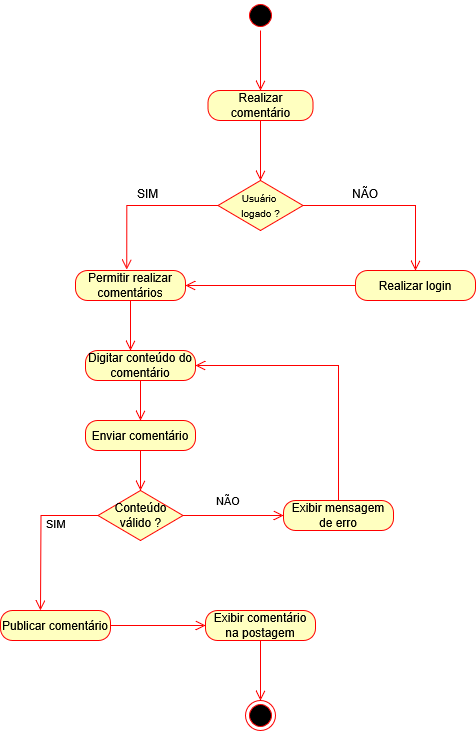

The diagram above was exported from draw.io. Its source (the exported page's mxGraphModel, read from the mxfile embedded in the PNG):
<mxGraphModel dx="2135" dy="950" grid="1" gridSize="10" guides="1" tooltips="1" connect="1" arrows="1" fold="1" page="1" pageScale="1" pageWidth="827" pageHeight="1169" math="0" shadow="0">
  <root>
    <mxCell id="0" />
    <mxCell id="1" parent="0" />
    <mxCell id="rIJgLn01jpq2tRVe8ywf-1" value="" style="ellipse;html=1;shape=startState;fillColor=#000000;strokeColor=#ff0000;" vertex="1" parent="1">
      <mxGeometry x="320" y="70" width="30" height="30" as="geometry" />
    </mxCell>
    <mxCell id="rIJgLn01jpq2tRVe8ywf-2" value="" style="edgeStyle=orthogonalEdgeStyle;html=1;verticalAlign=bottom;endArrow=open;endSize=8;strokeColor=#ff0000;rounded=0;entryX=0.5;entryY=0;entryDx=0;entryDy=0;" edge="1" parent="1" source="rIJgLn01jpq2tRVe8ywf-1" target="rIJgLn01jpq2tRVe8ywf-3">
      <mxGeometry relative="1" as="geometry">
        <mxPoint x="335" y="130" as="targetPoint" />
      </mxGeometry>
    </mxCell>
    <mxCell id="rIJgLn01jpq2tRVe8ywf-3" value="Realizar comentário" style="rounded=1;whiteSpace=wrap;html=1;arcSize=40;fontColor=#000000;fillColor=#ffffc0;strokeColor=#ff0000;" vertex="1" parent="1">
      <mxGeometry x="282.5" y="160" width="105" height="30" as="geometry" />
    </mxCell>
    <mxCell id="rIJgLn01jpq2tRVe8ywf-4" value="" style="edgeStyle=orthogonalEdgeStyle;html=1;verticalAlign=bottom;endArrow=open;endSize=8;strokeColor=#ff0000;rounded=0;entryX=0.5;entryY=0;entryDx=0;entryDy=0;" edge="1" parent="1" source="rIJgLn01jpq2tRVe8ywf-3" target="rIJgLn01jpq2tRVe8ywf-24">
      <mxGeometry relative="1" as="geometry">
        <mxPoint x="335" y="210" as="targetPoint" />
      </mxGeometry>
    </mxCell>
    <mxCell id="rIJgLn01jpq2tRVe8ywf-5" value="" style="edgeStyle=orthogonalEdgeStyle;html=1;verticalAlign=bottom;endArrow=open;endSize=8;strokeColor=#ff0000;rounded=0;exitX=0;exitY=0.5;exitDx=0;exitDy=0;entryX=0.466;entryY=-0.033;entryDx=0;entryDy=0;entryPerimeter=0;" edge="1" parent="1" source="rIJgLn01jpq2tRVe8ywf-24" target="rIJgLn01jpq2tRVe8ywf-7">
      <mxGeometry relative="1" as="geometry">
        <mxPoint x="200" y="260" as="targetPoint" />
        <mxPoint x="317.5" y="235" as="sourcePoint" />
      </mxGeometry>
    </mxCell>
    <mxCell id="rIJgLn01jpq2tRVe8ywf-6" value="" style="edgeStyle=orthogonalEdgeStyle;html=1;verticalAlign=bottom;endArrow=open;endSize=8;strokeColor=#ff0000;rounded=0;exitX=1;exitY=0.5;exitDx=0;exitDy=0;entryX=0.5;entryY=0;entryDx=0;entryDy=0;" edge="1" parent="1" source="rIJgLn01jpq2tRVe8ywf-24" target="rIJgLn01jpq2tRVe8ywf-20">
      <mxGeometry relative="1" as="geometry">
        <mxPoint x="490" y="260" as="targetPoint" />
        <mxPoint x="352.5" y="235" as="sourcePoint" />
      </mxGeometry>
    </mxCell>
    <mxCell id="rIJgLn01jpq2tRVe8ywf-7" value="Permitir realizar comentários" style="rounded=1;whiteSpace=wrap;html=1;arcSize=40;fontColor=#000000;fillColor=#ffffc0;strokeColor=#ff0000;" vertex="1" parent="1">
      <mxGeometry x="150" y="340" width="110" height="30" as="geometry" />
    </mxCell>
    <mxCell id="rIJgLn01jpq2tRVe8ywf-8" value="" style="edgeStyle=orthogonalEdgeStyle;html=1;verticalAlign=bottom;endArrow=open;endSize=8;strokeColor=#ff0000;rounded=0;" edge="1" parent="1" source="rIJgLn01jpq2tRVe8ywf-7">
      <mxGeometry relative="1" as="geometry">
        <mxPoint x="205" y="420" as="targetPoint" />
      </mxGeometry>
    </mxCell>
    <mxCell id="rIJgLn01jpq2tRVe8ywf-9" value="Digitar conteúdo do comentário" style="rounded=1;whiteSpace=wrap;html=1;arcSize=40;fontColor=#000000;fillColor=#ffffc0;strokeColor=#ff0000;" vertex="1" parent="1">
      <mxGeometry x="160" y="420" width="110" height="30" as="geometry" />
    </mxCell>
    <mxCell id="rIJgLn01jpq2tRVe8ywf-10" value="" style="edgeStyle=orthogonalEdgeStyle;html=1;verticalAlign=bottom;endArrow=open;endSize=8;strokeColor=#ff0000;rounded=0;" edge="1" parent="1" source="rIJgLn01jpq2tRVe8ywf-9">
      <mxGeometry relative="1" as="geometry">
        <mxPoint x="215" y="490" as="targetPoint" />
      </mxGeometry>
    </mxCell>
    <mxCell id="rIJgLn01jpq2tRVe8ywf-11" value="Conteúdo válido ?" style="rhombus;whiteSpace=wrap;html=1;fontColor=#000000;fillColor=#ffffc0;strokeColor=#ff0000;" vertex="1" parent="1">
      <mxGeometry x="172.5" y="560" width="85" height="50" as="geometry" />
    </mxCell>
    <mxCell id="rIJgLn01jpq2tRVe8ywf-12" value="NÃO" style="edgeStyle=orthogonalEdgeStyle;html=1;align=left;verticalAlign=bottom;endArrow=open;endSize=8;strokeColor=#ff0000;rounded=0;exitX=1;exitY=0.5;exitDx=0;exitDy=0;entryX=0;entryY=0.5;entryDx=0;entryDy=0;" edge="1" parent="1" source="rIJgLn01jpq2tRVe8ywf-11" target="duR2m83q3pL6uLH1SIMz-3">
      <mxGeometry x="-0.3606" y="5" relative="1" as="geometry">
        <mxPoint x="390" y="585" as="targetPoint" />
        <mxPoint as="offset" />
      </mxGeometry>
    </mxCell>
    <mxCell id="rIJgLn01jpq2tRVe8ywf-13" value="SIM" style="edgeStyle=orthogonalEdgeStyle;html=1;align=left;verticalAlign=top;endArrow=open;endSize=8;strokeColor=#ff0000;rounded=0;exitX=0;exitY=0.5;exitDx=0;exitDy=0;" edge="1" parent="1" source="rIJgLn01jpq2tRVe8ywf-11">
      <mxGeometry x="-0.3092" y="-5" relative="1" as="geometry">
        <mxPoint x="115" y="680" as="targetPoint" />
        <mxPoint as="offset" />
      </mxGeometry>
    </mxCell>
    <mxCell id="rIJgLn01jpq2tRVe8ywf-14" value="Publicar comentário" style="rounded=1;whiteSpace=wrap;html=1;arcSize=40;fontColor=#000000;fillColor=#ffffc0;strokeColor=#ff0000;" vertex="1" parent="1">
      <mxGeometry x="75" y="680" width="110" height="30" as="geometry" />
    </mxCell>
    <mxCell id="rIJgLn01jpq2tRVe8ywf-15" value="" style="edgeStyle=orthogonalEdgeStyle;html=1;verticalAlign=bottom;endArrow=open;endSize=8;strokeColor=#ff0000;rounded=0;" edge="1" parent="1" source="rIJgLn01jpq2tRVe8ywf-14">
      <mxGeometry relative="1" as="geometry">
        <mxPoint x="280" y="695" as="targetPoint" />
      </mxGeometry>
    </mxCell>
    <mxCell id="rIJgLn01jpq2tRVe8ywf-20" value="Realizar login" style="rounded=1;whiteSpace=wrap;html=1;arcSize=40;fontColor=#000000;fillColor=#ffffc0;strokeColor=#ff0000;" vertex="1" parent="1">
      <mxGeometry x="430" y="340" width="120" height="30" as="geometry" />
    </mxCell>
    <mxCell id="rIJgLn01jpq2tRVe8ywf-24" value="&lt;div&gt;&lt;font style=&quot;font-size: 10px;&quot;&gt;Usuário&amp;nbsp;&lt;/font&gt;&lt;/div&gt;&lt;div&gt;&lt;font style=&quot;font-size: 10px;&quot;&gt;logado ?&lt;/font&gt;&lt;/div&gt;" style="rhombus;whiteSpace=wrap;html=1;fontColor=#000000;fillColor=#ffffc0;strokeColor=#ff0000;" vertex="1" parent="1">
      <mxGeometry x="292.5" y="250" width="85" height="50" as="geometry" />
    </mxCell>
    <mxCell id="rIJgLn01jpq2tRVe8ywf-25" value="SIM" style="text;whiteSpace=wrap;html=1;" vertex="1" parent="1">
      <mxGeometry x="210" y="250" width="50" height="40" as="geometry" />
    </mxCell>
    <mxCell id="rIJgLn01jpq2tRVe8ywf-26" value="NÃO" style="text;whiteSpace=wrap;html=1;" vertex="1" parent="1">
      <mxGeometry x="425" y="250" width="50" height="40" as="geometry" />
    </mxCell>
    <mxCell id="rIJgLn01jpq2tRVe8ywf-27" value="" style="edgeStyle=orthogonalEdgeStyle;html=1;verticalAlign=bottom;endArrow=open;endSize=8;strokeColor=#ff0000;rounded=0;exitX=0;exitY=0.5;exitDx=0;exitDy=0;entryX=1;entryY=0.5;entryDx=0;entryDy=0;" edge="1" parent="1" source="rIJgLn01jpq2tRVe8ywf-20" target="rIJgLn01jpq2tRVe8ywf-7">
      <mxGeometry relative="1" as="geometry">
        <mxPoint x="215" y="430" as="targetPoint" />
        <mxPoint x="215" y="380" as="sourcePoint" />
      </mxGeometry>
    </mxCell>
    <mxCell id="rIJgLn01jpq2tRVe8ywf-28" value="Exibir comentário na postagem" style="rounded=1;whiteSpace=wrap;html=1;arcSize=40;fontColor=#000000;fillColor=#ffffc0;strokeColor=#ff0000;" vertex="1" parent="1">
      <mxGeometry x="280" y="680" width="110" height="30" as="geometry" />
    </mxCell>
    <mxCell id="rIJgLn01jpq2tRVe8ywf-29" value="" style="edgeStyle=orthogonalEdgeStyle;html=1;verticalAlign=bottom;endArrow=open;endSize=8;strokeColor=#ff0000;rounded=0;" edge="1" parent="1" source="rIJgLn01jpq2tRVe8ywf-28">
      <mxGeometry relative="1" as="geometry">
        <mxPoint x="335" y="770" as="targetPoint" />
        <Array as="points">
          <mxPoint x="335" y="770" />
        </Array>
      </mxGeometry>
    </mxCell>
    <mxCell id="rIJgLn01jpq2tRVe8ywf-30" value="" style="ellipse;html=1;shape=endState;fillColor=#000000;strokeColor=#ff0000;" vertex="1" parent="1">
      <mxGeometry x="320" y="770" width="30" height="30" as="geometry" />
    </mxCell>
    <mxCell id="duR2m83q3pL6uLH1SIMz-1" value="Enviar comentário" style="rounded=1;whiteSpace=wrap;html=1;arcSize=40;fontColor=#000000;fillColor=#ffffc0;strokeColor=#ff0000;" vertex="1" parent="1">
      <mxGeometry x="160" y="490" width="110" height="30" as="geometry" />
    </mxCell>
    <mxCell id="duR2m83q3pL6uLH1SIMz-2" value="" style="edgeStyle=orthogonalEdgeStyle;html=1;verticalAlign=bottom;endArrow=open;endSize=8;strokeColor=#ff0000;rounded=0;exitX=0.5;exitY=1;exitDx=0;exitDy=0;entryX=0.5;entryY=0;entryDx=0;entryDy=0;" edge="1" parent="1" source="duR2m83q3pL6uLH1SIMz-1" target="rIJgLn01jpq2tRVe8ywf-11">
      <mxGeometry relative="1" as="geometry">
        <mxPoint x="220" y="550" as="targetPoint" />
        <mxPoint x="225" y="460" as="sourcePoint" />
      </mxGeometry>
    </mxCell>
    <mxCell id="duR2m83q3pL6uLH1SIMz-3" value="Exibir mensagem de erro" style="rounded=1;whiteSpace=wrap;html=1;arcSize=40;fontColor=#000000;fillColor=#ffffc0;strokeColor=#ff0000;" vertex="1" parent="1">
      <mxGeometry x="358" y="570" width="110" height="30" as="geometry" />
    </mxCell>
    <mxCell id="duR2m83q3pL6uLH1SIMz-4" value="" style="edgeStyle=orthogonalEdgeStyle;html=1;verticalAlign=bottom;endArrow=open;endSize=8;strokeColor=#ff0000;rounded=0;exitX=0.5;exitY=0;exitDx=0;exitDy=0;entryX=1;entryY=0.5;entryDx=0;entryDy=0;" edge="1" parent="1" source="duR2m83q3pL6uLH1SIMz-3" target="rIJgLn01jpq2tRVe8ywf-9">
      <mxGeometry relative="1" as="geometry">
        <mxPoint x="270" y="365" as="targetPoint" />
        <mxPoint x="440" y="365" as="sourcePoint" />
      </mxGeometry>
    </mxCell>
  </root>
</mxGraphModel>